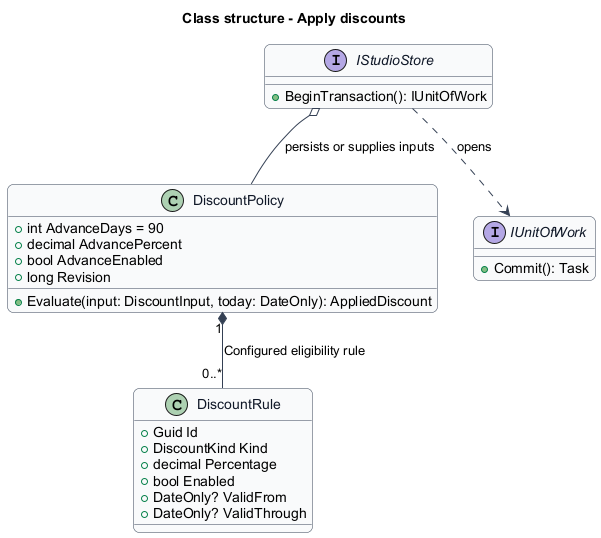

The diagram above was rendered by PlantUML. Its source (embedded in the PNG):
@startuml
skinparam backgroundColor #FFFFFF
skinparam shadowing false
skinparam roundcorner 12
skinparam defaultFontName Arial
skinparam ArrowColor #344054
skinparam rectangle {
  BorderColor #344054
  FontColor #101828
}
skinparam package {
  BorderColor #667085
  FontColor #101828
  BackgroundColor #F9FAFB
}
title Class structure - Apply discounts
skinparam class {
 BorderColor #344054
 FontColor #101828
 BackgroundColor #F9FAFB
}
class DiscountPolicy {
 +int AdvanceDays = 90
 +decimal AdvancePercent
 +bool AdvanceEnabled
 +long Revision
 +Evaluate(input: DiscountInput, today: DateOnly): AppliedDiscount
}
class DiscountRule {
 +Guid Id
 +DiscountKind Kind
 +decimal Percentage
 +bool Enabled
 +DateOnly? ValidFrom
 +DateOnly? ValidThrough
}
DiscountPolicy "1" *-- "0..*" DiscountRule : Configured eligibility rule
interface IStudioStore {
 +BeginTransaction(): IUnitOfWork
}
interface IUnitOfWork {
 +Commit(): Task
}
IStudioStore ..> IUnitOfWork : opens
IStudioStore o-- DiscountPolicy : persists or supplies inputs
@enduml